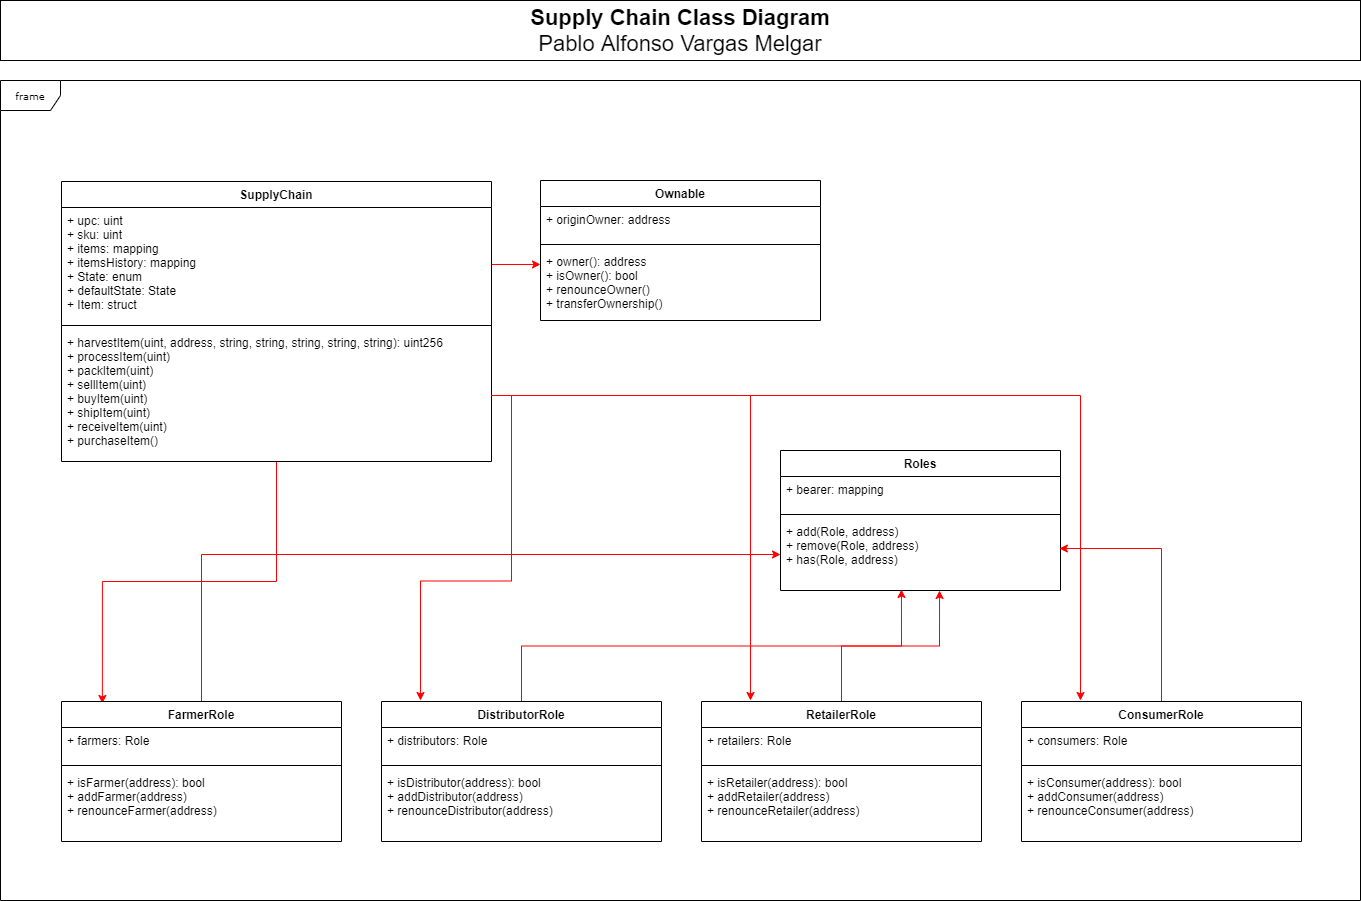

The diagram above was exported from draw.io. Its source (the exported page's mxGraphModel, read from the mxfile embedded in the PNG):
<mxGraphModel dx="1408" dy="1823" grid="1" gridSize="10" guides="1" tooltips="1" connect="1" arrows="1" fold="1" page="1" pageScale="1" pageWidth="850" pageHeight="1100" background="none" math="0" shadow="0">
  <root>
    <mxCell id="0" />
    <mxCell id="1" parent="0" />
    <mxCell id="17acba5748e5396b-1" value="frame" style="shape=umlFrame;whiteSpace=wrap;html=1;rounded=0;shadow=0;comic=0;labelBackgroundColor=none;strokeWidth=1;fontFamily=Verdana;fontSize=10;align=center;" parent="1" vertex="1">
      <mxGeometry x="20" y="20" width="1360" height="820" as="geometry" />
    </mxCell>
    <mxCell id="0udXjSyqwwx4cX5ng5ix-30" style="edgeStyle=orthogonalEdgeStyle;rounded=0;orthogonalLoop=1;jettySize=auto;html=1;entryX=0.146;entryY=0.014;entryDx=0;entryDy=0;entryPerimeter=0;strokeColor=#FF0000;" edge="1" parent="1" source="1vZYaLv27H4wq4qVkoCp-5" target="0udXjSyqwwx4cX5ng5ix-5">
      <mxGeometry relative="1" as="geometry" />
    </mxCell>
    <mxCell id="1vZYaLv27H4wq4qVkoCp-5" value="SupplyChain" style="swimlane;fontStyle=1;align=center;verticalAlign=top;childLayout=stackLayout;horizontal=1;startSize=26;horizontalStack=0;resizeParent=1;resizeParentMax=0;resizeLast=0;collapsible=1;marginBottom=0;" parent="1" vertex="1">
      <mxGeometry x="81" y="121" width="430" height="280" as="geometry" />
    </mxCell>
    <mxCell id="1vZYaLv27H4wq4qVkoCp-6" value="+ upc: uint&#10;+ sku: uint&#10;+ items: mapping&#10;+ itemsHistory: mapping&#10;+ State: enum&#10;+ defaultState: State&#10;+ Item: struct&#10;" style="text;strokeColor=none;fillColor=none;align=left;verticalAlign=top;spacingLeft=4;spacingRight=4;overflow=hidden;rotatable=0;points=[[0,0.5],[1,0.5]];portConstraint=eastwest;" parent="1vZYaLv27H4wq4qVkoCp-5" vertex="1">
      <mxGeometry y="26" width="430" height="114" as="geometry" />
    </mxCell>
    <mxCell id="1vZYaLv27H4wq4qVkoCp-7" value="" style="line;strokeWidth=1;fillColor=none;align=left;verticalAlign=middle;spacingTop=-1;spacingLeft=3;spacingRight=3;rotatable=0;labelPosition=right;points=[];portConstraint=eastwest;" parent="1vZYaLv27H4wq4qVkoCp-5" vertex="1">
      <mxGeometry y="140" width="430" height="8" as="geometry" />
    </mxCell>
    <mxCell id="1vZYaLv27H4wq4qVkoCp-8" value="+ harvestItem(uint, address, string, string, string, string, string): uint256&#10;+ processItem(uint)&#10;+ packItem(uint)&#10;+ sellItem(uint)&#10;+ buyItem(uint)&#10;+ shipItem(uint)&#10;+ receiveItem(uint)&#10;+ purchaseItem()" style="text;strokeColor=none;fillColor=none;align=left;verticalAlign=top;spacingLeft=4;spacingRight=4;overflow=hidden;rotatable=0;points=[[0,0.5],[1,0.5]];portConstraint=eastwest;" parent="1vZYaLv27H4wq4qVkoCp-5" vertex="1">
      <mxGeometry y="148" width="430" height="132" as="geometry" />
    </mxCell>
    <mxCell id="1vZYaLv27H4wq4qVkoCp-15" value="&lt;font style=&quot;font-size: 22px&quot;&gt;&lt;b&gt;Supply Chain Class Diagram&lt;/b&gt;&lt;br&gt;Pablo Alfonso Vargas Melgar&lt;/font&gt;" style="rounded=0;whiteSpace=wrap;html=1;" parent="1" vertex="1">
      <mxGeometry x="20" y="-60" width="1360" height="60" as="geometry" />
    </mxCell>
    <mxCell id="0udXjSyqwwx4cX5ng5ix-1" value="Roles" style="swimlane;fontStyle=1;align=center;verticalAlign=top;childLayout=stackLayout;horizontal=1;startSize=26;horizontalStack=0;resizeParent=1;resizeParentMax=0;resizeLast=0;collapsible=1;marginBottom=0;" vertex="1" parent="1">
      <mxGeometry x="800" y="390" width="280" height="140" as="geometry" />
    </mxCell>
    <mxCell id="0udXjSyqwwx4cX5ng5ix-2" value="+ bearer: mapping&#10;&#10;" style="text;strokeColor=none;fillColor=none;align=left;verticalAlign=top;spacingLeft=4;spacingRight=4;overflow=hidden;rotatable=0;points=[[0,0.5],[1,0.5]];portConstraint=eastwest;" vertex="1" parent="0udXjSyqwwx4cX5ng5ix-1">
      <mxGeometry y="26" width="280" height="34" as="geometry" />
    </mxCell>
    <mxCell id="0udXjSyqwwx4cX5ng5ix-3" value="" style="line;strokeWidth=1;fillColor=none;align=left;verticalAlign=middle;spacingTop=-1;spacingLeft=3;spacingRight=3;rotatable=0;labelPosition=right;points=[];portConstraint=eastwest;" vertex="1" parent="0udXjSyqwwx4cX5ng5ix-1">
      <mxGeometry y="60" width="280" height="8" as="geometry" />
    </mxCell>
    <mxCell id="0udXjSyqwwx4cX5ng5ix-4" value="+ add(Role, address)&#10;+ remove(Role, address)&#10;+ has(Role, address)&#10;" style="text;strokeColor=none;fillColor=none;align=left;verticalAlign=top;spacingLeft=4;spacingRight=4;overflow=hidden;rotatable=0;points=[[0,0.5],[1,0.5]];portConstraint=eastwest;" vertex="1" parent="0udXjSyqwwx4cX5ng5ix-1">
      <mxGeometry y="68" width="280" height="72" as="geometry" />
    </mxCell>
    <mxCell id="0udXjSyqwwx4cX5ng5ix-25" style="edgeStyle=orthogonalEdgeStyle;rounded=0;orthogonalLoop=1;jettySize=auto;html=1;strokeColor=#FF0000;" edge="1" parent="1" source="0udXjSyqwwx4cX5ng5ix-5" target="0udXjSyqwwx4cX5ng5ix-4">
      <mxGeometry relative="1" as="geometry" />
    </mxCell>
    <mxCell id="0udXjSyqwwx4cX5ng5ix-5" value="FarmerRole" style="swimlane;fontStyle=1;align=center;verticalAlign=top;childLayout=stackLayout;horizontal=1;startSize=26;horizontalStack=0;resizeParent=1;resizeParentMax=0;resizeLast=0;collapsible=1;marginBottom=0;" vertex="1" parent="1">
      <mxGeometry x="81" y="641" width="280" height="140" as="geometry" />
    </mxCell>
    <mxCell id="0udXjSyqwwx4cX5ng5ix-6" value="+ farmers: Role&#10;&#10;" style="text;strokeColor=none;fillColor=none;align=left;verticalAlign=top;spacingLeft=4;spacingRight=4;overflow=hidden;rotatable=0;points=[[0,0.5],[1,0.5]];portConstraint=eastwest;" vertex="1" parent="0udXjSyqwwx4cX5ng5ix-5">
      <mxGeometry y="26" width="280" height="34" as="geometry" />
    </mxCell>
    <mxCell id="0udXjSyqwwx4cX5ng5ix-7" value="" style="line;strokeWidth=1;fillColor=none;align=left;verticalAlign=middle;spacingTop=-1;spacingLeft=3;spacingRight=3;rotatable=0;labelPosition=right;points=[];portConstraint=eastwest;" vertex="1" parent="0udXjSyqwwx4cX5ng5ix-5">
      <mxGeometry y="60" width="280" height="8" as="geometry" />
    </mxCell>
    <mxCell id="0udXjSyqwwx4cX5ng5ix-8" value="+ isFarmer(address): bool&#10;+ addFarmer(address)&#10;+ renounceFarmer(address)&#10;" style="text;strokeColor=none;fillColor=none;align=left;verticalAlign=top;spacingLeft=4;spacingRight=4;overflow=hidden;rotatable=0;points=[[0,0.5],[1,0.5]];portConstraint=eastwest;" vertex="1" parent="0udXjSyqwwx4cX5ng5ix-5">
      <mxGeometry y="68" width="280" height="72" as="geometry" />
    </mxCell>
    <mxCell id="0udXjSyqwwx4cX5ng5ix-26" style="edgeStyle=orthogonalEdgeStyle;rounded=0;orthogonalLoop=1;jettySize=auto;html=1;entryX=0.432;entryY=0.986;entryDx=0;entryDy=0;entryPerimeter=0;strokeColor=#FF0000;" edge="1" parent="1" source="0udXjSyqwwx4cX5ng5ix-9" target="0udXjSyqwwx4cX5ng5ix-4">
      <mxGeometry relative="1" as="geometry" />
    </mxCell>
    <mxCell id="0udXjSyqwwx4cX5ng5ix-9" value="DistributorRole" style="swimlane;fontStyle=1;align=center;verticalAlign=top;childLayout=stackLayout;horizontal=1;startSize=26;horizontalStack=0;resizeParent=1;resizeParentMax=0;resizeLast=0;collapsible=1;marginBottom=0;" vertex="1" parent="1">
      <mxGeometry x="401" y="641" width="280" height="140" as="geometry" />
    </mxCell>
    <mxCell id="0udXjSyqwwx4cX5ng5ix-10" value="+ distributors: Role&#10;&#10;" style="text;strokeColor=none;fillColor=none;align=left;verticalAlign=top;spacingLeft=4;spacingRight=4;overflow=hidden;rotatable=0;points=[[0,0.5],[1,0.5]];portConstraint=eastwest;" vertex="1" parent="0udXjSyqwwx4cX5ng5ix-9">
      <mxGeometry y="26" width="280" height="34" as="geometry" />
    </mxCell>
    <mxCell id="0udXjSyqwwx4cX5ng5ix-11" value="" style="line;strokeWidth=1;fillColor=none;align=left;verticalAlign=middle;spacingTop=-1;spacingLeft=3;spacingRight=3;rotatable=0;labelPosition=right;points=[];portConstraint=eastwest;" vertex="1" parent="0udXjSyqwwx4cX5ng5ix-9">
      <mxGeometry y="60" width="280" height="8" as="geometry" />
    </mxCell>
    <mxCell id="0udXjSyqwwx4cX5ng5ix-12" value="+ isDistributor(address): bool&#10;+ addDistributor(address)&#10;+ renounceDistributor(address)&#10;" style="text;strokeColor=none;fillColor=none;align=left;verticalAlign=top;spacingLeft=4;spacingRight=4;overflow=hidden;rotatable=0;points=[[0,0.5],[1,0.5]];portConstraint=eastwest;" vertex="1" parent="0udXjSyqwwx4cX5ng5ix-9">
      <mxGeometry y="68" width="280" height="72" as="geometry" />
    </mxCell>
    <mxCell id="0udXjSyqwwx4cX5ng5ix-27" style="edgeStyle=orthogonalEdgeStyle;rounded=0;orthogonalLoop=1;jettySize=auto;html=1;entryX=0.568;entryY=1;entryDx=0;entryDy=0;entryPerimeter=0;strokeColor=#FF0000;" edge="1" parent="1" source="0udXjSyqwwx4cX5ng5ix-13" target="0udXjSyqwwx4cX5ng5ix-4">
      <mxGeometry relative="1" as="geometry" />
    </mxCell>
    <mxCell id="0udXjSyqwwx4cX5ng5ix-13" value="RetailerRole" style="swimlane;fontStyle=1;align=center;verticalAlign=top;childLayout=stackLayout;horizontal=1;startSize=26;horizontalStack=0;resizeParent=1;resizeParentMax=0;resizeLast=0;collapsible=1;marginBottom=0;" vertex="1" parent="1">
      <mxGeometry x="721" y="641" width="280" height="140" as="geometry" />
    </mxCell>
    <mxCell id="0udXjSyqwwx4cX5ng5ix-14" value="+ retailers: Role&#10;&#10;" style="text;strokeColor=none;fillColor=none;align=left;verticalAlign=top;spacingLeft=4;spacingRight=4;overflow=hidden;rotatable=0;points=[[0,0.5],[1,0.5]];portConstraint=eastwest;" vertex="1" parent="0udXjSyqwwx4cX5ng5ix-13">
      <mxGeometry y="26" width="280" height="34" as="geometry" />
    </mxCell>
    <mxCell id="0udXjSyqwwx4cX5ng5ix-15" value="" style="line;strokeWidth=1;fillColor=none;align=left;verticalAlign=middle;spacingTop=-1;spacingLeft=3;spacingRight=3;rotatable=0;labelPosition=right;points=[];portConstraint=eastwest;" vertex="1" parent="0udXjSyqwwx4cX5ng5ix-13">
      <mxGeometry y="60" width="280" height="8" as="geometry" />
    </mxCell>
    <mxCell id="0udXjSyqwwx4cX5ng5ix-16" value="+ isRetailer(address): bool&#10;+ addRetailer(address)&#10;+ renounceRetailer(address)&#10;" style="text;strokeColor=none;fillColor=none;align=left;verticalAlign=top;spacingLeft=4;spacingRight=4;overflow=hidden;rotatable=0;points=[[0,0.5],[1,0.5]];portConstraint=eastwest;" vertex="1" parent="0udXjSyqwwx4cX5ng5ix-13">
      <mxGeometry y="68" width="280" height="72" as="geometry" />
    </mxCell>
    <mxCell id="0udXjSyqwwx4cX5ng5ix-28" style="edgeStyle=orthogonalEdgeStyle;rounded=0;orthogonalLoop=1;jettySize=auto;html=1;entryX=0.996;entryY=0.417;entryDx=0;entryDy=0;entryPerimeter=0;strokeColor=#FF0000;" edge="1" parent="1" source="0udXjSyqwwx4cX5ng5ix-17" target="0udXjSyqwwx4cX5ng5ix-4">
      <mxGeometry relative="1" as="geometry" />
    </mxCell>
    <mxCell id="0udXjSyqwwx4cX5ng5ix-17" value="ConsumerRole" style="swimlane;fontStyle=1;align=center;verticalAlign=top;childLayout=stackLayout;horizontal=1;startSize=26;horizontalStack=0;resizeParent=1;resizeParentMax=0;resizeLast=0;collapsible=1;marginBottom=0;" vertex="1" parent="1">
      <mxGeometry x="1041" y="641" width="280" height="140" as="geometry" />
    </mxCell>
    <mxCell id="0udXjSyqwwx4cX5ng5ix-18" value="+ consumers: Role&#10;&#10;" style="text;strokeColor=none;fillColor=none;align=left;verticalAlign=top;spacingLeft=4;spacingRight=4;overflow=hidden;rotatable=0;points=[[0,0.5],[1,0.5]];portConstraint=eastwest;" vertex="1" parent="0udXjSyqwwx4cX5ng5ix-17">
      <mxGeometry y="26" width="280" height="34" as="geometry" />
    </mxCell>
    <mxCell id="0udXjSyqwwx4cX5ng5ix-19" value="" style="line;strokeWidth=1;fillColor=none;align=left;verticalAlign=middle;spacingTop=-1;spacingLeft=3;spacingRight=3;rotatable=0;labelPosition=right;points=[];portConstraint=eastwest;" vertex="1" parent="0udXjSyqwwx4cX5ng5ix-17">
      <mxGeometry y="60" width="280" height="8" as="geometry" />
    </mxCell>
    <mxCell id="0udXjSyqwwx4cX5ng5ix-20" value="+ isConsumer(address): bool&#10;+ addConsumer(address)&#10;+ renounceConsumer(address)&#10;" style="text;strokeColor=none;fillColor=none;align=left;verticalAlign=top;spacingLeft=4;spacingRight=4;overflow=hidden;rotatable=0;points=[[0,0.5],[1,0.5]];portConstraint=eastwest;" vertex="1" parent="0udXjSyqwwx4cX5ng5ix-17">
      <mxGeometry y="68" width="280" height="72" as="geometry" />
    </mxCell>
    <mxCell id="0udXjSyqwwx4cX5ng5ix-21" value="Ownable" style="swimlane;fontStyle=1;align=center;verticalAlign=top;childLayout=stackLayout;horizontal=1;startSize=26;horizontalStack=0;resizeParent=1;resizeParentMax=0;resizeLast=0;collapsible=1;marginBottom=0;" vertex="1" parent="1">
      <mxGeometry x="560" y="120" width="280" height="140" as="geometry" />
    </mxCell>
    <mxCell id="0udXjSyqwwx4cX5ng5ix-22" value="+ originOwner: address&#10;&#10;" style="text;strokeColor=none;fillColor=none;align=left;verticalAlign=top;spacingLeft=4;spacingRight=4;overflow=hidden;rotatable=0;points=[[0,0.5],[1,0.5]];portConstraint=eastwest;" vertex="1" parent="0udXjSyqwwx4cX5ng5ix-21">
      <mxGeometry y="26" width="280" height="34" as="geometry" />
    </mxCell>
    <mxCell id="0udXjSyqwwx4cX5ng5ix-23" value="" style="line;strokeWidth=1;fillColor=none;align=left;verticalAlign=middle;spacingTop=-1;spacingLeft=3;spacingRight=3;rotatable=0;labelPosition=right;points=[];portConstraint=eastwest;" vertex="1" parent="0udXjSyqwwx4cX5ng5ix-21">
      <mxGeometry y="60" width="280" height="8" as="geometry" />
    </mxCell>
    <mxCell id="0udXjSyqwwx4cX5ng5ix-24" value="+ owner(): address&#10;+ isOwner(): bool&#10;+ renounceOwner()&#10;+ transferOwnership()&#10;" style="text;strokeColor=none;fillColor=none;align=left;verticalAlign=top;spacingLeft=4;spacingRight=4;overflow=hidden;rotatable=0;points=[[0,0.5],[1,0.5]];portConstraint=eastwest;" vertex="1" parent="0udXjSyqwwx4cX5ng5ix-21">
      <mxGeometry y="68" width="280" height="72" as="geometry" />
    </mxCell>
    <mxCell id="0udXjSyqwwx4cX5ng5ix-29" style="edgeStyle=orthogonalEdgeStyle;rounded=0;orthogonalLoop=1;jettySize=auto;html=1;entryX=0;entryY=0.222;entryDx=0;entryDy=0;entryPerimeter=0;strokeColor=#FF0000;" edge="1" parent="1" source="1vZYaLv27H4wq4qVkoCp-6" target="0udXjSyqwwx4cX5ng5ix-24">
      <mxGeometry relative="1" as="geometry" />
    </mxCell>
    <mxCell id="0udXjSyqwwx4cX5ng5ix-35" style="edgeStyle=orthogonalEdgeStyle;rounded=0;orthogonalLoop=1;jettySize=auto;html=1;strokeColor=#FF0000;" edge="1" parent="1" source="1vZYaLv27H4wq4qVkoCp-8">
      <mxGeometry relative="1" as="geometry">
        <mxPoint x="440" y="640" as="targetPoint" />
      </mxGeometry>
    </mxCell>
    <mxCell id="0udXjSyqwwx4cX5ng5ix-36" style="edgeStyle=orthogonalEdgeStyle;rounded=0;orthogonalLoop=1;jettySize=auto;html=1;strokeColor=#FF0000;" edge="1" parent="1" source="1vZYaLv27H4wq4qVkoCp-8">
      <mxGeometry relative="1" as="geometry">
        <mxPoint x="770" y="640" as="targetPoint" />
      </mxGeometry>
    </mxCell>
    <mxCell id="0udXjSyqwwx4cX5ng5ix-37" style="edgeStyle=orthogonalEdgeStyle;rounded=0;orthogonalLoop=1;jettySize=auto;html=1;strokeColor=#FF0000;" edge="1" parent="1" source="1vZYaLv27H4wq4qVkoCp-8">
      <mxGeometry relative="1" as="geometry">
        <mxPoint x="1100" y="640" as="targetPoint" />
      </mxGeometry>
    </mxCell>
  </root>
</mxGraphModel>